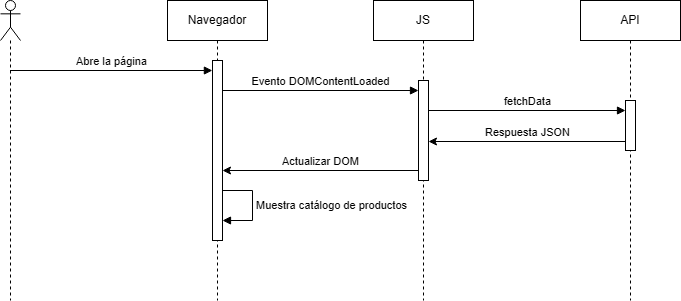

The diagram above was exported from draw.io. Its source (the exported page's mxGraphModel, read from the mxfile embedded in the PNG):
<mxGraphModel dx="951" dy="543" grid="1" gridSize="10" guides="1" tooltips="1" connect="1" arrows="1" fold="1" page="1" pageScale="1" pageWidth="850" pageHeight="1100" math="0" shadow="0">
  <root>
    <mxCell id="0" />
    <mxCell id="1" parent="0" />
    <mxCell id="if0qPLcXr25KH1IPv6tZ-2" value="" style="shape=umlLifeline;perimeter=lifelinePerimeter;whiteSpace=wrap;html=1;container=1;dropTarget=0;collapsible=0;recursiveResize=0;outlineConnect=0;portConstraint=eastwest;newEdgeStyle={&quot;curved&quot;:0,&quot;rounded&quot;:0};participant=umlActor;" vertex="1" parent="1">
      <mxGeometry x="90" y="80" width="20" height="300" as="geometry" />
    </mxCell>
    <mxCell id="if0qPLcXr25KH1IPv6tZ-3" value="JS" style="shape=umlLifeline;perimeter=lifelinePerimeter;whiteSpace=wrap;html=1;container=1;dropTarget=0;collapsible=0;recursiveResize=0;outlineConnect=0;portConstraint=eastwest;newEdgeStyle={&quot;curved&quot;:0,&quot;rounded&quot;:0};" vertex="1" parent="1">
      <mxGeometry x="463" y="80" width="100" height="300" as="geometry" />
    </mxCell>
    <mxCell id="if0qPLcXr25KH1IPv6tZ-11" value="" style="html=1;points=[[0,0,0,0,5],[0,1,0,0,-5],[1,0,0,0,5],[1,1,0,0,-5]];perimeter=orthogonalPerimeter;outlineConnect=0;targetShapes=umlLifeline;portConstraint=eastwest;newEdgeStyle={&quot;curved&quot;:0,&quot;rounded&quot;:0};" vertex="1" parent="if0qPLcXr25KH1IPv6tZ-3">
      <mxGeometry x="45" y="80" width="10" height="100" as="geometry" />
    </mxCell>
    <mxCell id="if0qPLcXr25KH1IPv6tZ-4" value="API" style="shape=umlLifeline;perimeter=lifelinePerimeter;whiteSpace=wrap;html=1;container=1;dropTarget=0;collapsible=0;recursiveResize=0;outlineConnect=0;portConstraint=eastwest;newEdgeStyle={&quot;curved&quot;:0,&quot;rounded&quot;:0};" vertex="1" parent="1">
      <mxGeometry x="670" y="80" width="100" height="300" as="geometry" />
    </mxCell>
    <mxCell id="if0qPLcXr25KH1IPv6tZ-12" value="" style="html=1;points=[[0,0,0,0,5],[0,1,0,0,-5],[1,0,0,0,5],[1,1,0,0,-5]];perimeter=orthogonalPerimeter;outlineConnect=0;targetShapes=umlLifeline;portConstraint=eastwest;newEdgeStyle={&quot;curved&quot;:0,&quot;rounded&quot;:0};" vertex="1" parent="if0qPLcXr25KH1IPv6tZ-4">
      <mxGeometry x="45" y="100" width="10" height="50" as="geometry" />
    </mxCell>
    <mxCell id="if0qPLcXr25KH1IPv6tZ-5" value="Navegador" style="shape=umlLifeline;perimeter=lifelinePerimeter;whiteSpace=wrap;html=1;container=1;dropTarget=0;collapsible=0;recursiveResize=0;outlineConnect=0;portConstraint=eastwest;newEdgeStyle={&quot;curved&quot;:0,&quot;rounded&quot;:0};" vertex="1" parent="1">
      <mxGeometry x="257" y="80" width="100" height="300" as="geometry" />
    </mxCell>
    <mxCell id="if0qPLcXr25KH1IPv6tZ-8" value="" style="html=1;points=[[0,0,0,0,5],[0,1,0,0,-5],[1,0,0,0,5],[1,1,0,0,-5]];perimeter=orthogonalPerimeter;outlineConnect=0;targetShapes=umlLifeline;portConstraint=eastwest;newEdgeStyle={&quot;curved&quot;:0,&quot;rounded&quot;:0};" vertex="1" parent="if0qPLcXr25KH1IPv6tZ-5">
      <mxGeometry x="45" y="60" width="10" height="180" as="geometry" />
    </mxCell>
    <mxCell id="if0qPLcXr25KH1IPv6tZ-6" value="Abre la página" style="html=1;verticalAlign=bottom;endArrow=block;curved=0;rounded=0;" edge="1" parent="1" source="if0qPLcXr25KH1IPv6tZ-2">
      <mxGeometry width="80" relative="1" as="geometry">
        <mxPoint x="142.00000000000003" y="150" as="sourcePoint" />
        <mxPoint x="301.9" y="150" as="targetPoint" />
      </mxGeometry>
    </mxCell>
    <mxCell id="if0qPLcXr25KH1IPv6tZ-7" value="Evento DOMContentLoaded" style="html=1;verticalAlign=bottom;endArrow=block;curved=0;rounded=0;" edge="1" parent="1" source="if0qPLcXr25KH1IPv6tZ-8">
      <mxGeometry width="80" relative="1" as="geometry">
        <mxPoint x="320" y="170" as="sourcePoint" />
        <mxPoint x="508" y="170" as="targetPoint" />
      </mxGeometry>
    </mxCell>
    <mxCell id="if0qPLcXr25KH1IPv6tZ-13" value="fetchData" style="html=1;verticalAlign=bottom;endArrow=block;curved=0;rounded=0;" edge="1" parent="1" source="if0qPLcXr25KH1IPv6tZ-11">
      <mxGeometry width="80" relative="1" as="geometry">
        <mxPoint x="635" y="190" as="sourcePoint" />
        <mxPoint x="715" y="190" as="targetPoint" />
      </mxGeometry>
    </mxCell>
    <mxCell id="if0qPLcXr25KH1IPv6tZ-14" value="Respuesta JSON" style="html=1;verticalAlign=bottom;endArrow=none;curved=0;rounded=0;startArrow=classic;startFill=1;endFill=0;" edge="1" parent="1">
      <mxGeometry width="80" relative="1" as="geometry">
        <mxPoint x="518" y="221" as="sourcePoint" />
        <mxPoint x="715" y="221" as="targetPoint" />
      </mxGeometry>
    </mxCell>
    <mxCell id="if0qPLcXr25KH1IPv6tZ-15" value="Actualizar DOM" style="html=1;verticalAlign=bottom;endArrow=none;curved=0;rounded=0;startArrow=classic;startFill=1;endFill=0;" edge="1" parent="1" target="if0qPLcXr25KH1IPv6tZ-11">
      <mxGeometry width="80" relative="1" as="geometry">
        <mxPoint x="312" y="250" as="sourcePoint" />
        <mxPoint x="392" y="250" as="targetPoint" />
      </mxGeometry>
    </mxCell>
    <mxCell id="if0qPLcXr25KH1IPv6tZ-17" value="Muestra catálogo de productos" style="html=1;align=left;spacingLeft=2;endArrow=block;rounded=0;edgeStyle=orthogonalEdgeStyle;curved=0;rounded=0;" edge="1" target="if0qPLcXr25KH1IPv6tZ-8" parent="1">
      <mxGeometry relative="1" as="geometry">
        <mxPoint x="312" y="270" as="sourcePoint" />
        <Array as="points">
          <mxPoint x="342" y="270" />
          <mxPoint x="342" y="300" />
        </Array>
        <mxPoint x="317" y="300" as="targetPoint" />
      </mxGeometry>
    </mxCell>
  </root>
</mxGraphModel>